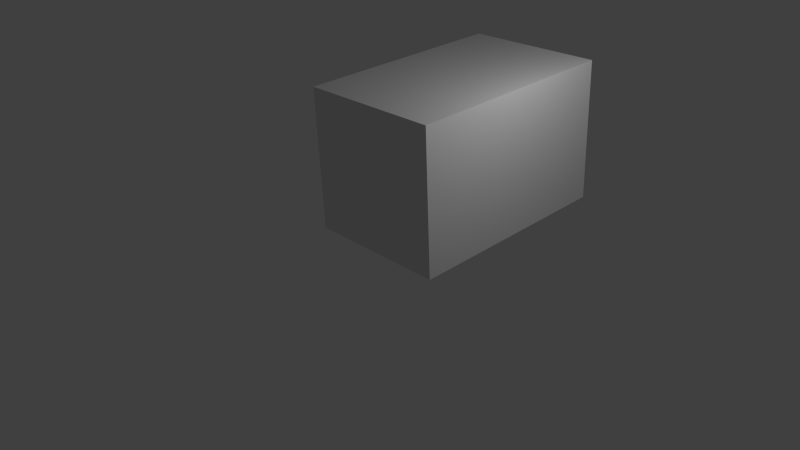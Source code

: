 # Source: wall.blend  (saved by Blender 2.79.0; exported with 4.5.12 LTS)
import bpy
from mathutils import Matrix  # noqa: F401  (used for matrix-valued properties, if any)

bpy.ops.wm.read_factory_settings(use_empty=True)
scene = bpy.context.scene
scene.name = 'Scene'

# ---- collections
col_collection_1 = bpy.data.collections.new('Collection 1'); scene.collection.children.link(col_collection_1)

# ---- materials (node trees are filled in below, after node groups)
mat_material = bpy.data.materials.new('Material')
mat_material.alpha_threshold = 0.0
mat_material.use_transparent_shadow = False
mat_material.roughness = 0.5
mat_material.line_color = (0.0, 0.0, 0.0, 1.0)

# ---- material node trees

# ---- world
world_world = bpy.data.worlds.new('World'); scene.world = world_world
world_world.color = (0.05088, 0.05088, 0.05088)
world_world.use_sun_shadow = False
world_world.sun_shadow_jitter_overblur = 0.0
world_world.cycles.sampling_method = 'NONE'
world_world.cycles.sample_map_resolution = 256

# ---- cameras
cam_camera = bpy.data.cameras.new('Camera')
cam_camera.clip_end = 100.0
cam_camera.lens = 35.0
cam_camera.sensor_width = 32.0
cam_camera.sensor_height = 18.0
cam_camera.ortho_scale = 7.314
cam_camera.dof.focus_distance = 0.0
cam_camera.dof.aperture_fstop = 128.0

# ---- lights
light_lamp = bpy.data.lights.new('Lamp', 'POINT')
light_lamp.transmission_factor = 0.0
light_lamp.cutoff_distance = 30.0
light_lamp.energy = 100.0
light_lamp.shadow_buffer_clip_start = 1.001
light_lamp.shadow_soft_size = 0.1
light_lamp.shadow_maximum_resolution = 0.006
light_lamp.use_absolute_resolution = True
light_lamp.cycles.use_multiple_importance_sampling = False

# ---- meshes
me_cube = bpy.data.meshes.new('Cube')
me_cube.from_pydata([(1.0, 0.01781, -0.9887), (1.0, -0.05729, 1.01), (-1.0, -0.05729, 1.01), (-1.0, 0.0178, -0.9887), (1.0, 3.096, -0.8731), (1.0, 3.02, 1.126), (-1.0, 3.02, 1.126), (-1.0, 3.096, -0.8731)], [], [(0, 1, 2, 3), (4, 7, 6, 5), (0, 4, 5, 1), (1, 5, 6, 2), (2, 6, 7, 3), (4, 0, 3, 7)])
_uv = me_cube.uv_layers.new(name='UVMap')
_uv.uv.foreach_set('vector', [0.2963, 0.2603, 0.2983, 0.0755, 0.5022, 0.0755, 0.5042, 0.2603, 0.2991, 0.7329, 0.4987, 0.7329, 0.4979, 0.9208, 0.2991, 0.9208, 0.2963, 0.2603, 0.2991, 0.7329, 0.1047, 0.7368, 0.1027, 0.2612, 0.8964, 0.2603, 0.8964, 0.7329, 0.6556, 0.7329, 0.6611, 0.2603, 0.6611, 0.2603, 0.6556, 0.7329, 0.4987, 0.7329, 0.5042, 0.2603, 0.2991, 0.7329, 0.2963, 0.2603, 0.5042, 0.2603, 0.4987, 0.7329])
me_cube.materials.append(mat_material)
me_cube.use_remesh_preserve_volume = False
me_cube.use_remesh_preserve_attributes = False
me_cube.use_mirror_vertex_groups = False
me_cube.update()

# ---- objects
ob_cube = bpy.data.objects.new('Cube', me_cube)
ob_lamp = bpy.data.objects.new('Lamp', light_lamp)
ob_camera = bpy.data.objects.new('Camera', cam_camera)

# ---- transforms, parenting, visibility, modifiers, constraints
ob_cube.location = (0.0, 0.0, 1.01)
ob_cube.lock_rotations_4d = False
ob_cube.empty_display_type = 'ARROWS'
ob_cube.lineart.crease_threshold = 0.0
ob_lamp.location = (2.766, 1.432, 3.531)
ob_lamp.rotation_euler = (0.6503, 0.05522, 1.866)
ob_lamp.lock_rotations_4d = False
ob_lamp.empty_display_type = 'ARROWS'
ob_lamp.color = (0.0, 0.0, 0.0, 0.0)
ob_lamp.lineart.crease_threshold = 0.0
ob_camera.location = (7.481, -6.508, 5.344)
ob_camera.rotation_euler = (1.109, 0.01082, 0.8149)
ob_camera.lock_rotations_4d = False
ob_camera.empty_display_type = 'ARROWS'
ob_camera.color = (0.0, 0.0, 0.0, 0.0)
ob_camera.display_type = 'WIRE'
ob_camera.lineart.crease_threshold = 0.0

# ---- collection membership
col_collection_1.objects.link(ob_cube)
col_collection_1.objects.link(ob_lamp)
col_collection_1.objects.link(ob_camera)

# ---- scene / render settings (as saved in the file)
scene.camera = ob_camera
scene.frame_start = 1; scene.frame_end = 250; scene.frame_set(1)
scene.render.engine = 'BLENDER_EEVEE_NEXT'
scene.render.resolution_percentage = 50
scene.render.dither_intensity = 0.0
scene.cycles.use_denoising = False
scene.cycles.samples = 10
scene.cycles.sampling_pattern = 'TABULATED_SOBOL'
scene.cycles.light_sampling_threshold = 0.0
scene.cycles.use_adaptive_sampling = False
scene.cycles.use_light_tree = False
scene.cycles.blur_glossy = 0.0
scene.cycles.pixel_filter_type = 'GAUSSIAN'
scene.cycles.sample_clamp_indirect = 0.0
scene.view_settings.view_transform = 'Standard'
bpy.context.view_layer.update()

